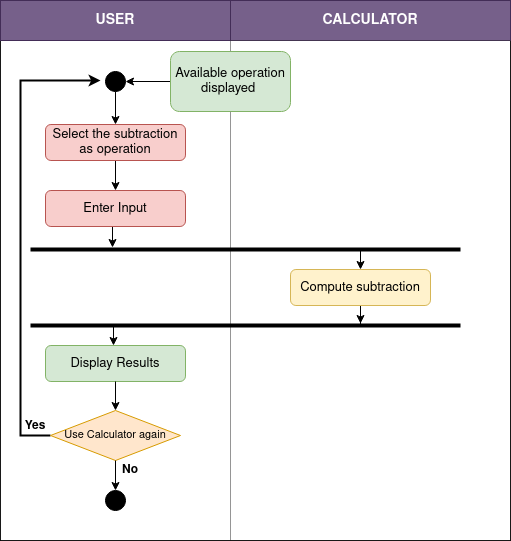

The diagram above was exported from draw.io. Its source (the exported page's mxGraphModel, read from the mxfile embedded in the PNG):
<mxGraphModel dx="1030" dy="568" grid="1" gridSize="10" guides="1" tooltips="1" connect="1" arrows="1" fold="1" page="1" pageScale="1" pageWidth="827" pageHeight="1169" math="0" shadow="0">
  <root>
    <mxCell id="0" />
    <mxCell id="1" parent="0" />
    <mxCell id="X6J6vo7QTmYWiPh1ibM0-2" value="" style="rounded=0;whiteSpace=wrap;html=1;container=1;" parent="1" vertex="1">
      <mxGeometry x="40" y="30" width="510" height="540" as="geometry" />
    </mxCell>
    <mxCell id="X6J6vo7QTmYWiPh1ibM0-6" value="" style="rounded=0;whiteSpace=wrap;html=1;opacity=25;" parent="X6J6vo7QTmYWiPh1ibM0-2" vertex="1">
      <mxGeometry y="40" width="230" height="500" as="geometry" />
    </mxCell>
    <mxCell id="X6J6vo7QTmYWiPh1ibM0-41" style="edgeStyle=orthogonalEdgeStyle;rounded=0;orthogonalLoop=1;jettySize=auto;html=1;entryX=0.435;entryY=0.08;entryDx=0;entryDy=0;entryPerimeter=0;exitX=0;exitY=0.5;exitDx=0;exitDy=0;strokeWidth=2;" parent="X6J6vo7QTmYWiPh1ibM0-2" source="X6J6vo7QTmYWiPh1ibM0-40" target="X6J6vo7QTmYWiPh1ibM0-6" edge="1">
      <mxGeometry relative="1" as="geometry">
        <Array as="points">
          <mxPoint x="20" y="435" />
          <mxPoint x="20" y="80" />
        </Array>
      </mxGeometry>
    </mxCell>
    <mxCell id="X6J6vo7QTmYWiPh1ibM0-40" value="&lt;font style=&quot;font-size: 11px&quot;&gt;Use Calculator again&lt;/font&gt;" style="rhombus;whiteSpace=wrap;html=1;fillColor=#ffe6cc;strokeColor=#d79b00;" parent="X6J6vo7QTmYWiPh1ibM0-2" vertex="1">
      <mxGeometry x="50" y="410" width="130" height="50" as="geometry" />
    </mxCell>
    <mxCell id="X6J6vo7QTmYWiPh1ibM0-43" value="&lt;b&gt;Yes&lt;/b&gt;" style="text;html=1;strokeColor=none;fillColor=none;align=center;verticalAlign=middle;whiteSpace=wrap;rounded=0;" parent="X6J6vo7QTmYWiPh1ibM0-2" vertex="1">
      <mxGeometry x="15" y="416" width="40" height="20" as="geometry" />
    </mxCell>
    <mxCell id="X6J6vo7QTmYWiPh1ibM0-46" value="&lt;b&gt;No&lt;/b&gt;" style="text;html=1;strokeColor=none;fillColor=none;align=center;verticalAlign=middle;whiteSpace=wrap;rounded=0;" parent="X6J6vo7QTmYWiPh1ibM0-2" vertex="1">
      <mxGeometry x="110" y="460" width="40" height="20" as="geometry" />
    </mxCell>
    <mxCell id="X6J6vo7QTmYWiPh1ibM0-47" value="" style="ellipse;whiteSpace=wrap;html=1;aspect=fixed;fillColor=#000000;" parent="X6J6vo7QTmYWiPh1ibM0-2" vertex="1">
      <mxGeometry x="105" y="490" width="20" height="20" as="geometry" />
    </mxCell>
    <mxCell id="X6J6vo7QTmYWiPh1ibM0-3" value="&lt;font style=&quot;font-size: 14px&quot;&gt;&lt;b&gt;USER&lt;/b&gt;&lt;/font&gt;" style="rounded=0;whiteSpace=wrap;html=1;fillColor=#76608a;strokeColor=#432D57;fontColor=#ffffff;" parent="1" vertex="1">
      <mxGeometry x="40" y="30" width="230" height="40" as="geometry" />
    </mxCell>
    <mxCell id="X6J6vo7QTmYWiPh1ibM0-4" value="&lt;font style=&quot;font-size: 14px&quot;&gt;&lt;b&gt;CALCULATOR&lt;/b&gt;&lt;/font&gt;" style="rounded=0;whiteSpace=wrap;html=1;fillColor=#76608a;strokeColor=#432D57;fontColor=#ffffff;" parent="1" vertex="1">
      <mxGeometry x="270" y="30" width="280" height="40" as="geometry" />
    </mxCell>
    <mxCell id="X6J6vo7QTmYWiPh1ibM0-7" value="" style="rounded=0;whiteSpace=wrap;html=1;opacity=25;" parent="1" vertex="1">
      <mxGeometry x="270" y="70" width="280" height="500" as="geometry" />
    </mxCell>
    <mxCell id="X6J6vo7QTmYWiPh1ibM0-21" style="edgeStyle=orthogonalEdgeStyle;rounded=0;orthogonalLoop=1;jettySize=auto;html=1;" parent="1" source="X6J6vo7QTmYWiPh1ibM0-14" target="X6J6vo7QTmYWiPh1ibM0-19" edge="1">
      <mxGeometry x="40" y="30" as="geometry" />
    </mxCell>
    <mxCell id="X6J6vo7QTmYWiPh1ibM0-14" value="" style="ellipse;whiteSpace=wrap;html=1;aspect=fixed;fillColor=#000000;" parent="1" vertex="1">
      <mxGeometry x="145" y="101" width="20" height="20" as="geometry" />
    </mxCell>
    <mxCell id="X6J6vo7QTmYWiPh1ibM0-18" style="edgeStyle=orthogonalEdgeStyle;rounded=0;orthogonalLoop=1;jettySize=auto;html=1;" parent="1" source="X6J6vo7QTmYWiPh1ibM0-15" target="X6J6vo7QTmYWiPh1ibM0-14" edge="1">
      <mxGeometry x="40" y="30" as="geometry" />
    </mxCell>
    <mxCell id="X6J6vo7QTmYWiPh1ibM0-15" value="&lt;font style=&quot;font-size: 13px&quot;&gt;Available operation displayed&amp;nbsp;&lt;/font&gt;" style="rounded=1;whiteSpace=wrap;html=1;fillColor=#d5e8d4;strokeColor=#82b366;" parent="1" vertex="1">
      <mxGeometry x="210" y="81" width="120" height="60" as="geometry" />
    </mxCell>
    <mxCell id="X6J6vo7QTmYWiPh1ibM0-24" style="edgeStyle=orthogonalEdgeStyle;rounded=0;orthogonalLoop=1;jettySize=auto;html=1;entryX=0.5;entryY=0;entryDx=0;entryDy=0;" parent="1" source="X6J6vo7QTmYWiPh1ibM0-19" target="X6J6vo7QTmYWiPh1ibM0-23" edge="1">
      <mxGeometry x="40" y="30" as="geometry" />
    </mxCell>
    <mxCell id="X6J6vo7QTmYWiPh1ibM0-19" value="&lt;font style=&quot;font-size: 13px&quot;&gt;Select the subtraction as operation&lt;/font&gt;" style="rounded=1;whiteSpace=wrap;html=1;fillColor=#f8cecc;strokeColor=#b85450;" parent="1" vertex="1">
      <mxGeometry x="85" y="154" width="140" height="36" as="geometry" />
    </mxCell>
    <mxCell id="X6J6vo7QTmYWiPh1ibM0-29" style="edgeStyle=orthogonalEdgeStyle;rounded=0;orthogonalLoop=1;jettySize=auto;html=1;" parent="1" edge="1">
      <mxGeometry x="52" y="30" as="geometry">
        <mxPoint x="152" y="255.9999999999999" as="sourcePoint" />
        <mxPoint x="152" y="277" as="targetPoint" />
        <Array as="points">
          <mxPoint x="152" y="277" />
          <mxPoint x="152" y="277" />
        </Array>
      </mxGeometry>
    </mxCell>
    <mxCell id="X6J6vo7QTmYWiPh1ibM0-23" value="&lt;font style=&quot;font-size: 13px&quot;&gt;Enter Input&lt;/font&gt;" style="rounded=1;whiteSpace=wrap;html=1;fillColor=#f8cecc;strokeColor=#b85450;" parent="1" vertex="1">
      <mxGeometry x="85" y="220" width="140" height="36" as="geometry" />
    </mxCell>
    <mxCell id="X6J6vo7QTmYWiPh1ibM0-26" value="" style="line;strokeWidth=4;html=1;perimeter=backbonePerimeter;points=[];outlineConnect=0;fillColor=#000000;" parent="1" vertex="1">
      <mxGeometry x="70" y="274" width="430" height="10" as="geometry" />
    </mxCell>
    <mxCell id="X6J6vo7QTmYWiPh1ibM0-31" style="edgeStyle=orthogonalEdgeStyle;rounded=0;orthogonalLoop=1;jettySize=auto;html=1;" parent="1" target="X6J6vo7QTmYWiPh1ibM0-30" edge="1">
      <mxGeometry x="40" y="30" as="geometry">
        <mxPoint x="400" y="280" as="sourcePoint" />
        <Array as="points">
          <mxPoint x="400" y="280" />
          <mxPoint x="400" y="280" />
        </Array>
      </mxGeometry>
    </mxCell>
    <mxCell id="X6J6vo7QTmYWiPh1ibM0-33" style="edgeStyle=orthogonalEdgeStyle;rounded=0;orthogonalLoop=1;jettySize=auto;html=1;" parent="1" source="X6J6vo7QTmYWiPh1ibM0-30" edge="1">
      <mxGeometry relative="1" as="geometry">
        <mxPoint x="400" y="353" as="targetPoint" />
      </mxGeometry>
    </mxCell>
    <mxCell id="X6J6vo7QTmYWiPh1ibM0-30" value="&lt;font style=&quot;font-size: 13px&quot;&gt;Compute &lt;/font&gt;&lt;font style=&quot;font-size: 13px&quot;&gt;subtraction&lt;/font&gt;" style="rounded=1;whiteSpace=wrap;html=1;fillColor=#fff2cc;strokeColor=#d6b656;" parent="1" vertex="1">
      <mxGeometry x="330" y="299" width="140" height="36" as="geometry" />
    </mxCell>
    <mxCell id="X6J6vo7QTmYWiPh1ibM0-32" value="" style="line;strokeWidth=4;html=1;perimeter=backbonePerimeter;points=[];outlineConnect=0;fillColor=#000000;" parent="1" vertex="1">
      <mxGeometry x="70" y="350" width="430" height="10" as="geometry" />
    </mxCell>
    <mxCell id="X6J6vo7QTmYWiPh1ibM0-34" value="&lt;font style=&quot;font-size: 13px&quot;&gt;Display Results&lt;/font&gt;" style="rounded=1;whiteSpace=wrap;html=1;fillColor=#d5e8d4;strokeColor=#82b366;" parent="1" vertex="1">
      <mxGeometry x="85" y="375" width="140" height="36" as="geometry" />
    </mxCell>
    <mxCell id="X6J6vo7QTmYWiPh1ibM0-39" style="edgeStyle=orthogonalEdgeStyle;rounded=0;orthogonalLoop=1;jettySize=auto;html=1;" parent="1" edge="1">
      <mxGeometry x="53" y="128" as="geometry">
        <mxPoint x="153" y="354" as="sourcePoint" />
        <mxPoint x="153" y="375" as="targetPoint" />
        <Array as="points">
          <mxPoint x="153" y="375" />
          <mxPoint x="153" y="375" />
        </Array>
      </mxGeometry>
    </mxCell>
    <mxCell id="X6J6vo7QTmYWiPh1ibM0-42" style="edgeStyle=orthogonalEdgeStyle;rounded=0;orthogonalLoop=1;jettySize=auto;html=1;exitX=0.5;exitY=1;exitDx=0;exitDy=0;" parent="1" source="X6J6vo7QTmYWiPh1ibM0-34" target="X6J6vo7QTmYWiPh1ibM0-40" edge="1">
      <mxGeometry relative="1" as="geometry" />
    </mxCell>
    <mxCell id="X6J6vo7QTmYWiPh1ibM0-44" style="edgeStyle=orthogonalEdgeStyle;rounded=0;orthogonalLoop=1;jettySize=auto;html=1;" parent="1" source="X6J6vo7QTmYWiPh1ibM0-40" edge="1">
      <mxGeometry relative="1" as="geometry">
        <mxPoint x="155" y="520" as="targetPoint" />
      </mxGeometry>
    </mxCell>
  </root>
</mxGraphModel>